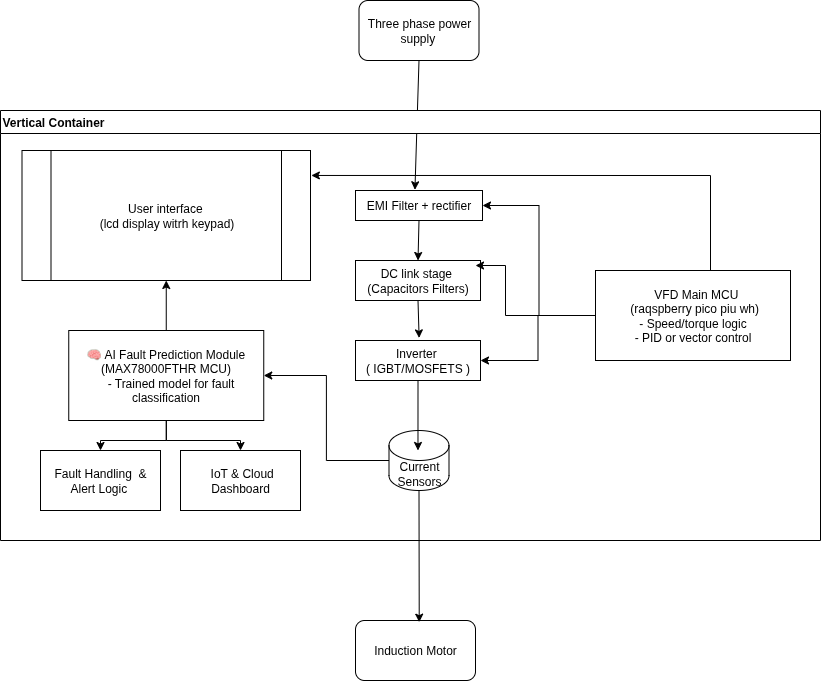

The diagram above was exported from draw.io. Its source (the exported page's mxGraphModel, read from the mxfile embedded in the PNG):
<mxGraphModel dx="1360" dy="2013" grid="1" gridSize="10" guides="1" tooltips="1" connect="1" arrows="1" fold="1" page="1" pageScale="1" pageWidth="850" pageHeight="1100" math="0" shadow="0">
  <root>
    <mxCell id="0" />
    <mxCell id="1" parent="0" />
    <mxCell id="eC1c84BIQmvLITHAdfRc-1" value="Three phase power supply&amp;nbsp;" style="rounded=1;whiteSpace=wrap;html=1;" vertex="1" parent="1">
      <mxGeometry x="368.5" y="-20" width="120" height="60" as="geometry" />
    </mxCell>
    <mxCell id="eC1c84BIQmvLITHAdfRc-3" value="EMI Filter + rectifier" style="rounded=0;whiteSpace=wrap;html=1;" vertex="1" parent="1">
      <mxGeometry x="365" y="170" width="127" height="30" as="geometry" />
    </mxCell>
    <mxCell id="eC1c84BIQmvLITHAdfRc-4" value="DC link stage&amp;nbsp;&lt;div&gt;(Capacitors Filters)&lt;/div&gt;" style="rounded=0;whiteSpace=wrap;html=1;" vertex="1" parent="1">
      <mxGeometry x="365" y="240" width="125" height="40" as="geometry" />
    </mxCell>
    <mxCell id="eC1c84BIQmvLITHAdfRc-5" value="Inverter&amp;nbsp;&lt;div&gt;( IGBT/MOSFETS )&lt;/div&gt;" style="rounded=0;whiteSpace=wrap;html=1;" vertex="1" parent="1">
      <mxGeometry x="365" y="320" width="125" height="40" as="geometry" />
    </mxCell>
    <mxCell id="eC1c84BIQmvLITHAdfRc-39" style="edgeStyle=orthogonalEdgeStyle;rounded=0;orthogonalLoop=1;jettySize=auto;html=1;entryX=1;entryY=0.5;entryDx=0;entryDy=0;" edge="1" parent="1" source="eC1c84BIQmvLITHAdfRc-6" target="eC1c84BIQmvLITHAdfRc-36">
      <mxGeometry relative="1" as="geometry">
        <mxPoint x="270" y="440" as="targetPoint" />
      </mxGeometry>
    </mxCell>
    <mxCell id="eC1c84BIQmvLITHAdfRc-6" value="Current Sensors" style="shape=cylinder3;whiteSpace=wrap;html=1;boundedLbl=1;backgroundOutline=1;size=15;" vertex="1" parent="1">
      <mxGeometry x="398.5" y="410" width="60" height="60" as="geometry" />
    </mxCell>
    <mxCell id="eC1c84BIQmvLITHAdfRc-7" value="Induction Motor" style="rounded=1;whiteSpace=wrap;html=1;" vertex="1" parent="1">
      <mxGeometry x="365" y="600" width="120" height="60" as="geometry" />
    </mxCell>
    <mxCell id="eC1c84BIQmvLITHAdfRc-8" value="" style="endArrow=classic;html=1;rounded=0;exitX=0.5;exitY=1;exitDx=0;exitDy=0;entryX=0.468;entryY=-0.024;entryDx=0;entryDy=0;entryPerimeter=0;" edge="1" parent="1" source="eC1c84BIQmvLITHAdfRc-1" target="eC1c84BIQmvLITHAdfRc-3">
      <mxGeometry width="50" height="50" relative="1" as="geometry">
        <mxPoint x="400" y="490" as="sourcePoint" />
        <mxPoint x="450" y="440" as="targetPoint" />
      </mxGeometry>
    </mxCell>
    <mxCell id="eC1c84BIQmvLITHAdfRc-9" value="" style="endArrow=classic;html=1;rounded=0;entryX=0.5;entryY=0;entryDx=0;entryDy=0;exitX=0.5;exitY=1;exitDx=0;exitDy=0;" edge="1" parent="1" source="eC1c84BIQmvLITHAdfRc-3" target="eC1c84BIQmvLITHAdfRc-4">
      <mxGeometry width="50" height="50" relative="1" as="geometry">
        <mxPoint x="460" y="300" as="sourcePoint" />
        <mxPoint x="510" y="250" as="targetPoint" />
      </mxGeometry>
    </mxCell>
    <mxCell id="eC1c84BIQmvLITHAdfRc-10" value="" style="endArrow=classic;html=1;rounded=0;exitX=0.5;exitY=1;exitDx=0;exitDy=0;entryX=0.509;entryY=-0.065;entryDx=0;entryDy=0;entryPerimeter=0;" edge="1" parent="1" source="eC1c84BIQmvLITHAdfRc-4" target="eC1c84BIQmvLITHAdfRc-5">
      <mxGeometry width="50" height="50" relative="1" as="geometry">
        <mxPoint x="460" y="300" as="sourcePoint" />
        <mxPoint x="510" y="250" as="targetPoint" />
      </mxGeometry>
    </mxCell>
    <mxCell id="eC1c84BIQmvLITHAdfRc-11" value="" style="endArrow=classic;html=1;rounded=0;exitX=0.5;exitY=1;exitDx=0;exitDy=0;entryX=0.483;entryY=0.333;entryDx=0;entryDy=0;entryPerimeter=0;" edge="1" parent="1" source="eC1c84BIQmvLITHAdfRc-5" target="eC1c84BIQmvLITHAdfRc-6">
      <mxGeometry width="50" height="50" relative="1" as="geometry">
        <mxPoint x="460" y="300" as="sourcePoint" />
        <mxPoint x="510" y="250" as="targetPoint" />
      </mxGeometry>
    </mxCell>
    <mxCell id="eC1c84BIQmvLITHAdfRc-12" value="" style="endArrow=classic;html=1;rounded=0;exitX=0.5;exitY=1;exitDx=0;exitDy=0;exitPerimeter=0;entryX=0.531;entryY=0.028;entryDx=0;entryDy=0;entryPerimeter=0;" edge="1" parent="1" source="eC1c84BIQmvLITHAdfRc-6" target="eC1c84BIQmvLITHAdfRc-7">
      <mxGeometry width="50" height="50" relative="1" as="geometry">
        <mxPoint x="460" y="530" as="sourcePoint" />
        <mxPoint x="510" y="480" as="targetPoint" />
      </mxGeometry>
    </mxCell>
    <mxCell id="eC1c84BIQmvLITHAdfRc-30" value="Vertical Container" style="swimlane;whiteSpace=wrap;html=1;align=left;" vertex="1" parent="1">
      <mxGeometry x="10" y="90" width="820" height="430" as="geometry" />
    </mxCell>
    <mxCell id="eC1c84BIQmvLITHAdfRc-34" style="edgeStyle=orthogonalEdgeStyle;rounded=0;orthogonalLoop=1;jettySize=auto;html=1;" edge="1" parent="eC1c84BIQmvLITHAdfRc-30" source="eC1c84BIQmvLITHAdfRc-31">
      <mxGeometry relative="1" as="geometry">
        <mxPoint x="475" y="155" as="targetPoint" />
        <Array as="points">
          <mxPoint x="505" y="205" />
          <mxPoint x="505" y="155" />
        </Array>
      </mxGeometry>
    </mxCell>
    <mxCell id="eC1c84BIQmvLITHAdfRc-31" value="&lt;div&gt;&amp;nbsp; VFD Main MCU&lt;/div&gt;&lt;div&gt;&amp;nbsp;(raqspberry pico piu wh)&lt;/div&gt;&lt;div&gt;&amp;nbsp; &amp;nbsp; &amp;nbsp;- Speed/torque logic&amp;nbsp; &amp;nbsp; &amp;nbsp;&lt;/div&gt;&lt;div&gt;&lt;span style=&quot;background-color: transparent; color: light-dark(rgb(0, 0, 0), rgb(255, 255, 255));&quot;&gt;&amp;nbsp;- PID or vector control&amp;nbsp;&lt;/span&gt;&lt;/div&gt;" style="rounded=0;whiteSpace=wrap;html=1;" vertex="1" parent="eC1c84BIQmvLITHAdfRc-30">
      <mxGeometry x="595" y="160" width="195" height="90" as="geometry" />
    </mxCell>
    <mxCell id="eC1c84BIQmvLITHAdfRc-44" style="edgeStyle=orthogonalEdgeStyle;rounded=0;orthogonalLoop=1;jettySize=auto;html=1;entryX=0.5;entryY=0;entryDx=0;entryDy=0;" edge="1" parent="eC1c84BIQmvLITHAdfRc-30" source="eC1c84BIQmvLITHAdfRc-36" target="eC1c84BIQmvLITHAdfRc-41">
      <mxGeometry relative="1" as="geometry" />
    </mxCell>
    <mxCell id="eC1c84BIQmvLITHAdfRc-45" style="edgeStyle=orthogonalEdgeStyle;rounded=0;orthogonalLoop=1;jettySize=auto;html=1;" edge="1" parent="eC1c84BIQmvLITHAdfRc-30" source="eC1c84BIQmvLITHAdfRc-36" target="eC1c84BIQmvLITHAdfRc-42">
      <mxGeometry relative="1" as="geometry" />
    </mxCell>
    <mxCell id="eC1c84BIQmvLITHAdfRc-46" style="edgeStyle=orthogonalEdgeStyle;rounded=0;orthogonalLoop=1;jettySize=auto;html=1;entryX=0.5;entryY=1;entryDx=0;entryDy=0;" edge="1" parent="eC1c84BIQmvLITHAdfRc-30" source="eC1c84BIQmvLITHAdfRc-36" target="eC1c84BIQmvLITHAdfRc-40">
      <mxGeometry relative="1" as="geometry" />
    </mxCell>
    <mxCell id="eC1c84BIQmvLITHAdfRc-36" value="🧠 AI Fault Prediction Module (MAX78000FTHR MCU)&lt;br&gt;&amp;nbsp; &amp;nbsp;- Trained model for fault classification" style="rounded=0;whiteSpace=wrap;html=1;" vertex="1" parent="eC1c84BIQmvLITHAdfRc-30">
      <mxGeometry x="68.25" y="220" width="195" height="90" as="geometry" />
    </mxCell>
    <mxCell id="eC1c84BIQmvLITHAdfRc-40" value="User interface&amp;nbsp;&lt;div&gt;(lcd display witrh keypad)&lt;/div&gt;" style="shape=process;whiteSpace=wrap;html=1;backgroundOutline=1;" vertex="1" parent="eC1c84BIQmvLITHAdfRc-30">
      <mxGeometry x="21.5" y="40" width="288.5" height="130" as="geometry" />
    </mxCell>
    <mxCell id="eC1c84BIQmvLITHAdfRc-41" value="&lt;div&gt;Fault Handling&amp;nbsp;&lt;span style=&quot;background-color: transparent; color: light-dark(rgb(0, 0, 0), rgb(255, 255, 255));&quot;&gt;&amp;nbsp;&amp;amp; Alert Logic&amp;nbsp;&lt;/span&gt;&lt;/div&gt;" style="rounded=0;whiteSpace=wrap;html=1;" vertex="1" parent="eC1c84BIQmvLITHAdfRc-30">
      <mxGeometry x="40" y="340" width="120" height="60" as="geometry" />
    </mxCell>
    <mxCell id="eC1c84BIQmvLITHAdfRc-42" value="&lt;div&gt;&amp;nbsp;IoT &amp;amp; Cloud Dashboard&lt;/div&gt;" style="rounded=0;whiteSpace=wrap;html=1;" vertex="1" parent="eC1c84BIQmvLITHAdfRc-30">
      <mxGeometry x="180" y="340" width="120" height="60" as="geometry" />
    </mxCell>
    <mxCell id="eC1c84BIQmvLITHAdfRc-47" style="edgeStyle=orthogonalEdgeStyle;rounded=0;orthogonalLoop=1;jettySize=auto;html=1;entryX=1.003;entryY=0.192;entryDx=0;entryDy=0;entryPerimeter=0;" edge="1" parent="eC1c84BIQmvLITHAdfRc-30" source="eC1c84BIQmvLITHAdfRc-31" target="eC1c84BIQmvLITHAdfRc-40">
      <mxGeometry relative="1" as="geometry">
        <Array as="points">
          <mxPoint x="710" y="65" />
        </Array>
      </mxGeometry>
    </mxCell>
    <mxCell id="eC1c84BIQmvLITHAdfRc-33" style="edgeStyle=orthogonalEdgeStyle;rounded=0;orthogonalLoop=1;jettySize=auto;html=1;entryX=1;entryY=0.5;entryDx=0;entryDy=0;" edge="1" parent="1" source="eC1c84BIQmvLITHAdfRc-31" target="eC1c84BIQmvLITHAdfRc-3">
      <mxGeometry relative="1" as="geometry" />
    </mxCell>
    <mxCell id="eC1c84BIQmvLITHAdfRc-35" style="edgeStyle=orthogonalEdgeStyle;rounded=0;orthogonalLoop=1;jettySize=auto;html=1;entryX=1;entryY=0.5;entryDx=0;entryDy=0;" edge="1" parent="1" source="eC1c84BIQmvLITHAdfRc-31" target="eC1c84BIQmvLITHAdfRc-5">
      <mxGeometry relative="1" as="geometry" />
    </mxCell>
  </root>
</mxGraphModel>